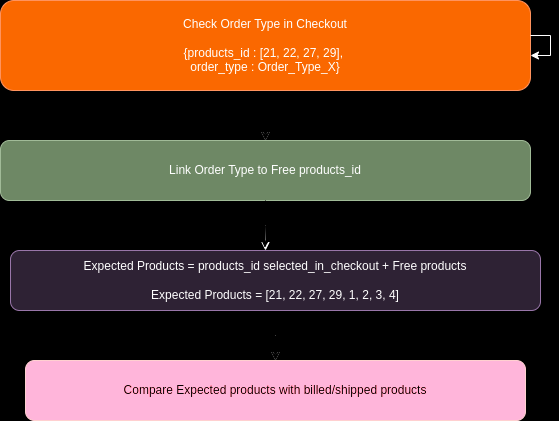

The diagram above was exported from draw.io. Its source (the exported page's mxGraphModel, read from the mxfile embedded in the PNG):
<mxGraphModel dx="1147" dy="594" grid="1" gridSize="10" guides="1" tooltips="1" connect="1" arrows="1" fold="1" page="1" pageScale="1" pageWidth="827" pageHeight="1169" background="#000000" math="0" shadow="0">
  <root>
    <mxCell id="0" />
    <mxCell id="1" parent="0" />
    <mxCell id="ODxnNQw2wUykizkO2thy-5" style="edgeStyle=orthogonalEdgeStyle;rounded=0;orthogonalLoop=1;jettySize=auto;html=1;entryX=0.5;entryY=0;entryDx=0;entryDy=0;" edge="1" parent="1" source="ODxnNQw2wUykizkO2thy-1" target="ODxnNQw2wUykizkO2thy-2">
      <mxGeometry relative="1" as="geometry" />
    </mxCell>
    <mxCell id="ODxnNQw2wUykizkO2thy-10" style="edgeStyle=orthogonalEdgeStyle;rounded=0;orthogonalLoop=1;jettySize=auto;html=1;strokeColor=#FFFFFF;entryX=0.5;entryY=0;entryDx=0;entryDy=0;" edge="1" parent="1" source="ODxnNQw2wUykizkO2thy-1" target="ODxnNQw2wUykizkO2thy-2">
      <mxGeometry relative="1" as="geometry">
        <mxPoint x="480" y="160" as="targetPoint" />
      </mxGeometry>
    </mxCell>
    <mxCell id="ODxnNQw2wUykizkO2thy-1" value="Check Order Type in Checkout&lt;div&gt;&lt;br&gt;&lt;/div&gt;&lt;div&gt;{products_id : [21, 22, 27, 29],&amp;nbsp;&lt;/div&gt;&lt;div&gt;order_type : Order_Type_X}&lt;/div&gt;" style="rounded=1;whiteSpace=wrap;html=1;fillColor=#fa6800;strokeColor=#C73500;fontColor=#000000;" vertex="1" parent="1">
      <mxGeometry x="90" y="30" width="530" height="90" as="geometry" />
    </mxCell>
    <mxCell id="ODxnNQw2wUykizkO2thy-12" style="edgeStyle=orthogonalEdgeStyle;rounded=0;orthogonalLoop=1;jettySize=auto;html=1;strokeColor=#000000;" edge="1" parent="1" source="ODxnNQw2wUykizkO2thy-2">
      <mxGeometry relative="1" as="geometry">
        <mxPoint x="355" y="280" as="targetPoint" />
      </mxGeometry>
    </mxCell>
    <mxCell id="ODxnNQw2wUykizkO2thy-2" value="&lt;font color=&quot;#000000&quot;&gt;Link Order Type to Free products_id&lt;/font&gt;" style="rounded=1;whiteSpace=wrap;html=1;fillColor=#6d8764;strokeColor=#3A5431;fontColor=#ffffff;" vertex="1" parent="1">
      <mxGeometry x="90" y="170" width="530" height="60" as="geometry" />
    </mxCell>
    <mxCell id="ODxnNQw2wUykizkO2thy-7" style="edgeStyle=orthogonalEdgeStyle;rounded=0;orthogonalLoop=1;jettySize=auto;html=1;entryX=0.5;entryY=0;entryDx=0;entryDy=0;" edge="1" parent="1" source="ODxnNQw2wUykizkO2thy-3" target="ODxnNQw2wUykizkO2thy-4">
      <mxGeometry relative="1" as="geometry" />
    </mxCell>
    <mxCell id="ODxnNQw2wUykizkO2thy-13" style="edgeStyle=orthogonalEdgeStyle;rounded=0;orthogonalLoop=1;jettySize=auto;html=1;strokeColor=#FFFFFF;" edge="1" parent="1" source="ODxnNQw2wUykizkO2thy-3">
      <mxGeometry relative="1" as="geometry">
        <mxPoint x="365" y="390" as="targetPoint" />
      </mxGeometry>
    </mxCell>
    <mxCell id="ODxnNQw2wUykizkO2thy-3" value="Expected Products = products_id selected_in_checkout + Free products&lt;div&gt;&lt;br&gt;&lt;/div&gt;&lt;div&gt;Expected Products = [21, 22, 27, 29, 1, 2, 3, 4]&lt;/div&gt;" style="rounded=1;whiteSpace=wrap;html=1;fillColor=#e1d5e7;strokeColor=#9673a6;" vertex="1" parent="1">
      <mxGeometry x="100" y="280" width="530" height="60" as="geometry" />
    </mxCell>
    <mxCell id="ODxnNQw2wUykizkO2thy-4" value="Compare Expected products with billed/shipped products" style="rounded=1;whiteSpace=wrap;html=1;fillColor=#a20025;fontColor=#ffffff;strokeColor=#6F0000;" vertex="1" parent="1">
      <mxGeometry x="115" y="390" width="500" height="60" as="geometry" />
    </mxCell>
    <mxCell id="ODxnNQw2wUykizkO2thy-6" style="edgeStyle=orthogonalEdgeStyle;rounded=0;orthogonalLoop=1;jettySize=auto;html=1;entryX=0.48;entryY=-0.047;entryDx=0;entryDy=0;entryPerimeter=0;strokeColor=#FFFFFF;" edge="1" parent="1" source="ODxnNQw2wUykizkO2thy-2" target="ODxnNQw2wUykizkO2thy-3">
      <mxGeometry relative="1" as="geometry" />
    </mxCell>
    <mxCell id="ODxnNQw2wUykizkO2thy-9" style="edgeStyle=orthogonalEdgeStyle;rounded=0;orthogonalLoop=1;jettySize=auto;html=1;" edge="1" parent="1" source="ODxnNQw2wUykizkO2thy-1" target="ODxnNQw2wUykizkO2thy-1">
      <mxGeometry relative="1" as="geometry" />
    </mxCell>
  </root>
</mxGraphModel>